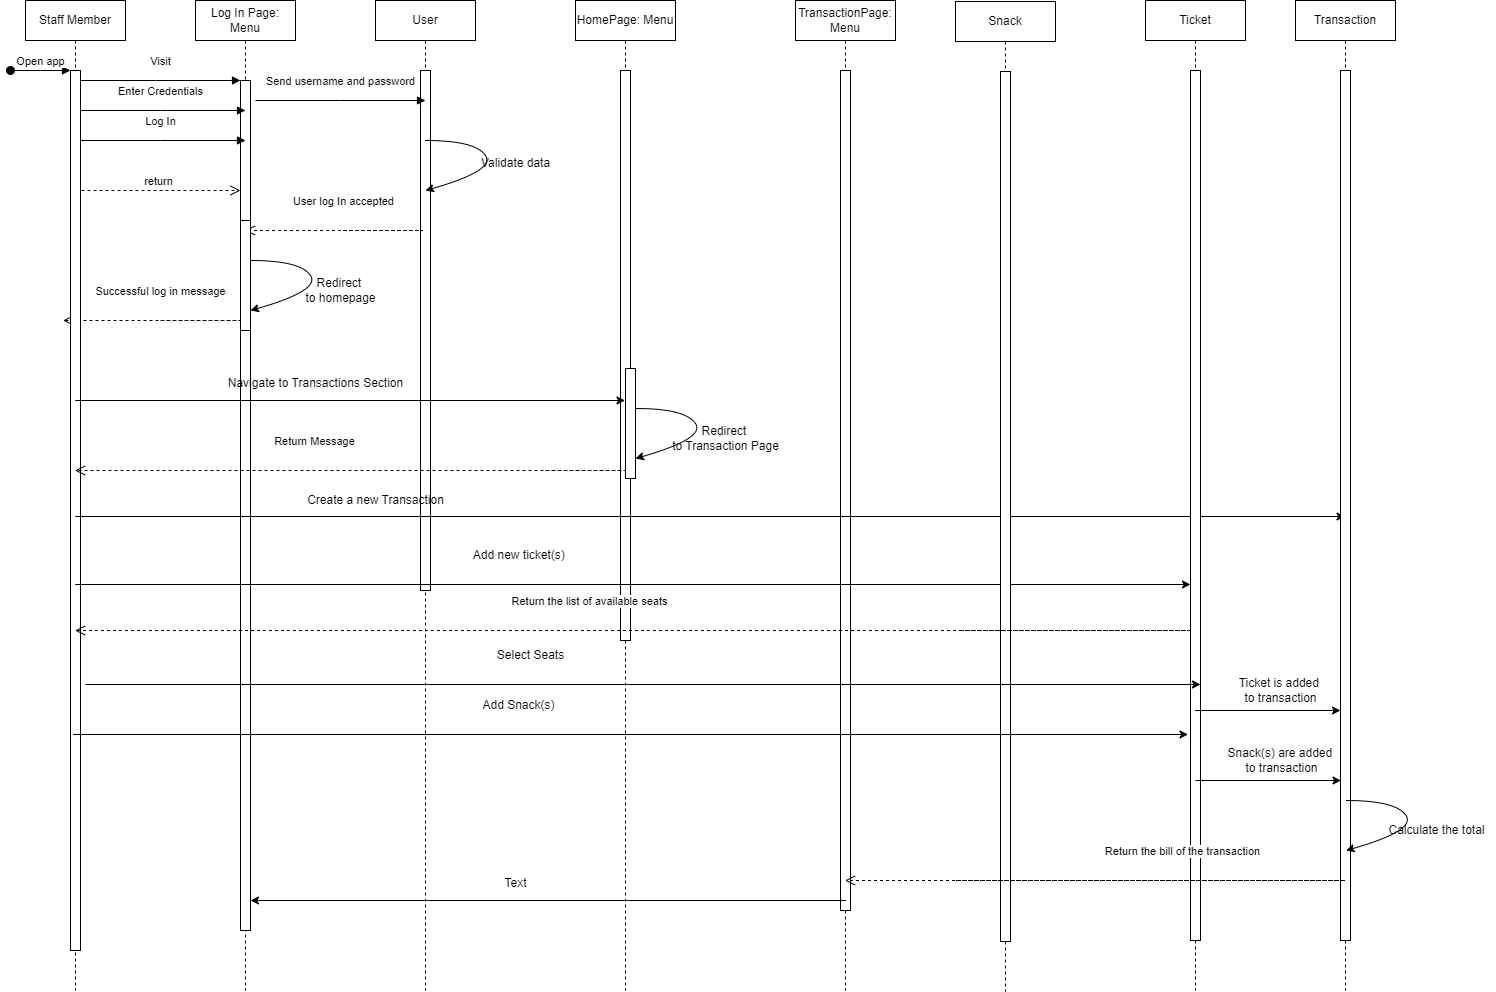

The diagram above was exported from draw.io. Its source (the exported page's mxGraphModel, read from the mxfile embedded in the PNG):
<mxGraphModel dx="794" dy="446" grid="1" gridSize="10" guides="1" tooltips="1" connect="1" arrows="1" fold="1" page="1" pageScale="1" pageWidth="850" pageHeight="1100" math="0" shadow="0">
  <root>
    <mxCell id="0" />
    <mxCell id="1" parent="0" />
    <mxCell id="O1DRumsV8EwetJxdq9BU-1" value="HomePage: Menu" style="shape=umlLifeline;perimeter=lifelinePerimeter;whiteSpace=wrap;html=1;container=0;dropTarget=0;collapsible=0;recursiveResize=0;outlineConnect=0;portConstraint=eastwest;newEdgeStyle={&quot;edgeStyle&quot;:&quot;elbowEdgeStyle&quot;,&quot;elbow&quot;:&quot;vertical&quot;,&quot;curved&quot;:0,&quot;rounded&quot;:0};" vertex="1" parent="1">
      <mxGeometry x="600" y="40" width="100" height="990" as="geometry" />
    </mxCell>
    <mxCell id="O1DRumsV8EwetJxdq9BU-2" value="" style="html=1;points=[];perimeter=orthogonalPerimeter;outlineConnect=0;targetShapes=umlLifeline;portConstraint=eastwest;newEdgeStyle={&quot;edgeStyle&quot;:&quot;elbowEdgeStyle&quot;,&quot;elbow&quot;:&quot;vertical&quot;,&quot;curved&quot;:0,&quot;rounded&quot;:0};" vertex="1" parent="O1DRumsV8EwetJxdq9BU-1">
      <mxGeometry x="45" y="70" width="10" height="570" as="geometry" />
    </mxCell>
    <mxCell id="O1DRumsV8EwetJxdq9BU-3" value="Log In Page: Menu" style="shape=umlLifeline;perimeter=lifelinePerimeter;whiteSpace=wrap;html=1;container=0;dropTarget=0;collapsible=0;recursiveResize=0;outlineConnect=0;portConstraint=eastwest;newEdgeStyle={&quot;edgeStyle&quot;:&quot;elbowEdgeStyle&quot;,&quot;elbow&quot;:&quot;vertical&quot;,&quot;curved&quot;:0,&quot;rounded&quot;:0};" vertex="1" parent="1">
      <mxGeometry x="220" y="40" width="100" height="990" as="geometry" />
    </mxCell>
    <mxCell id="O1DRumsV8EwetJxdq9BU-4" value="" style="html=1;points=[];perimeter=orthogonalPerimeter;outlineConnect=0;targetShapes=umlLifeline;portConstraint=eastwest;newEdgeStyle={&quot;edgeStyle&quot;:&quot;elbowEdgeStyle&quot;,&quot;elbow&quot;:&quot;vertical&quot;,&quot;curved&quot;:0,&quot;rounded&quot;:0};" vertex="1" parent="O1DRumsV8EwetJxdq9BU-3">
      <mxGeometry x="45" y="80" width="10" height="850" as="geometry" />
    </mxCell>
    <mxCell id="O1DRumsV8EwetJxdq9BU-5" value="Visit" style="html=1;verticalAlign=bottom;endArrow=block;edgeStyle=elbowEdgeStyle;elbow=vertical;curved=0;rounded=0;" edge="1" parent="1" source="O1DRumsV8EwetJxdq9BU-20" target="O1DRumsV8EwetJxdq9BU-4">
      <mxGeometry y="10" relative="1" as="geometry">
        <mxPoint x="195" y="130" as="sourcePoint" />
        <Array as="points">
          <mxPoint x="180" y="120" />
        </Array>
        <mxPoint as="offset" />
      </mxGeometry>
    </mxCell>
    <mxCell id="O1DRumsV8EwetJxdq9BU-6" value="return" style="html=1;verticalAlign=bottom;endArrow=open;dashed=1;endSize=8;edgeStyle=elbowEdgeStyle;elbow=vertical;curved=0;rounded=0;" edge="1" parent="1" target="O1DRumsV8EwetJxdq9BU-4">
      <mxGeometry relative="1" as="geometry">
        <mxPoint x="175" y="235" as="targetPoint" />
        <Array as="points">
          <mxPoint x="180" y="230" />
        </Array>
        <mxPoint x="100" y="230" as="sourcePoint" />
      </mxGeometry>
    </mxCell>
    <mxCell id="O1DRumsV8EwetJxdq9BU-7" value="Enter Credentials" style="html=1;verticalAlign=bottom;endArrow=block;edgeStyle=elbowEdgeStyle;elbow=vertical;curved=0;rounded=0;" edge="1" parent="1">
      <mxGeometry y="10" relative="1" as="geometry">
        <mxPoint x="100" y="150" as="sourcePoint" />
        <Array as="points">
          <mxPoint x="185" y="150" />
        </Array>
        <mxPoint x="270" y="150" as="targetPoint" />
        <mxPoint as="offset" />
      </mxGeometry>
    </mxCell>
    <mxCell id="O1DRumsV8EwetJxdq9BU-8" value="Log In" style="html=1;verticalAlign=bottom;endArrow=block;edgeStyle=elbowEdgeStyle;elbow=vertical;curved=0;rounded=0;" edge="1" parent="1">
      <mxGeometry y="10" relative="1" as="geometry">
        <mxPoint x="100" y="180" as="sourcePoint" />
        <Array as="points">
          <mxPoint x="185" y="180" />
        </Array>
        <mxPoint x="270" y="180" as="targetPoint" />
        <mxPoint as="offset" />
      </mxGeometry>
    </mxCell>
    <mxCell id="O1DRumsV8EwetJxdq9BU-9" value="User" style="shape=umlLifeline;perimeter=lifelinePerimeter;whiteSpace=wrap;html=1;container=0;dropTarget=0;collapsible=0;recursiveResize=0;outlineConnect=0;portConstraint=eastwest;newEdgeStyle={&quot;edgeStyle&quot;:&quot;elbowEdgeStyle&quot;,&quot;elbow&quot;:&quot;vertical&quot;,&quot;curved&quot;:0,&quot;rounded&quot;:0};" vertex="1" parent="1">
      <mxGeometry x="400" y="40" width="100" height="990" as="geometry" />
    </mxCell>
    <mxCell id="O1DRumsV8EwetJxdq9BU-10" value="" style="html=1;points=[];perimeter=orthogonalPerimeter;outlineConnect=0;targetShapes=umlLifeline;portConstraint=eastwest;newEdgeStyle={&quot;edgeStyle&quot;:&quot;elbowEdgeStyle&quot;,&quot;elbow&quot;:&quot;vertical&quot;,&quot;curved&quot;:0,&quot;rounded&quot;:0};" vertex="1" parent="O1DRumsV8EwetJxdq9BU-9">
      <mxGeometry x="45" y="70" width="10" height="520" as="geometry" />
    </mxCell>
    <mxCell id="O1DRumsV8EwetJxdq9BU-11" value="Send username and password" style="html=1;verticalAlign=bottom;endArrow=block;edgeStyle=elbowEdgeStyle;elbow=vertical;curved=0;rounded=0;" edge="1" parent="1">
      <mxGeometry y="10" relative="1" as="geometry">
        <mxPoint x="280" y="140" as="sourcePoint" />
        <Array as="points">
          <mxPoint x="365" y="140" />
        </Array>
        <mxPoint x="450" y="140" as="targetPoint" />
        <mxPoint as="offset" />
      </mxGeometry>
    </mxCell>
    <mxCell id="O1DRumsV8EwetJxdq9BU-12" value="" style="curved=1;endArrow=classic;html=1;rounded=0;" edge="1" parent="1" target="O1DRumsV8EwetJxdq9BU-9">
      <mxGeometry width="50" height="50" relative="1" as="geometry">
        <mxPoint x="450" y="180" as="sourcePoint" />
        <mxPoint x="530" y="260" as="targetPoint" />
        <Array as="points">
          <mxPoint x="500" y="180" />
          <mxPoint x="520" y="210" />
          <mxPoint x="450" y="230" />
        </Array>
      </mxGeometry>
    </mxCell>
    <mxCell id="O1DRumsV8EwetJxdq9BU-13" value="Validate data" style="text;html=1;align=center;verticalAlign=middle;resizable=0;points=[];autosize=1;strokeColor=none;fillColor=none;" vertex="1" parent="1">
      <mxGeometry x="495" y="188" width="90" height="30" as="geometry" />
    </mxCell>
    <mxCell id="O1DRumsV8EwetJxdq9BU-14" value="User log In accepted" style="html=1;verticalAlign=bottom;endArrow=open;dashed=1;endSize=8;edgeStyle=elbowEdgeStyle;elbow=vertical;curved=0;rounded=0;" edge="1" parent="1" target="O1DRumsV8EwetJxdq9BU-3">
      <mxGeometry x="0.2418" y="-20" relative="1" as="geometry">
        <mxPoint x="532.5" y="270" as="targetPoint" />
        <Array as="points">
          <mxPoint x="447.5" y="270" />
        </Array>
        <mxPoint x="367.5" y="270" as="sourcePoint" />
        <mxPoint as="offset" />
      </mxGeometry>
    </mxCell>
    <mxCell id="O1DRumsV8EwetJxdq9BU-15" value="" style="rounded=0;whiteSpace=wrap;html=1;" vertex="1" parent="1">
      <mxGeometry x="265" y="260" width="10" height="110" as="geometry" />
    </mxCell>
    <mxCell id="O1DRumsV8EwetJxdq9BU-16" value="" style="curved=1;endArrow=classic;html=1;rounded=0;" edge="1" parent="1">
      <mxGeometry width="50" height="50" relative="1" as="geometry">
        <mxPoint x="275" y="300" as="sourcePoint" />
        <mxPoint x="275" y="350" as="targetPoint" />
        <Array as="points">
          <mxPoint x="325" y="300" />
          <mxPoint x="345" y="330" />
          <mxPoint x="275" y="350" />
        </Array>
      </mxGeometry>
    </mxCell>
    <mxCell id="O1DRumsV8EwetJxdq9BU-17" value="Redirect&amp;nbsp;&lt;div&gt;to homepage&lt;/div&gt;" style="text;html=1;align=center;verticalAlign=middle;resizable=0;points=[];autosize=1;strokeColor=none;fillColor=none;" vertex="1" parent="1">
      <mxGeometry x="320" y="310" width="90" height="40" as="geometry" />
    </mxCell>
    <mxCell id="O1DRumsV8EwetJxdq9BU-18" value="Successful log in message" style="html=1;verticalAlign=bottom;endArrow=open;dashed=1;endSize=8;edgeStyle=elbowEdgeStyle;elbow=vertical;curved=0;rounded=0;" edge="1" parent="1">
      <mxGeometry x="0.2418" y="-20" relative="1" as="geometry">
        <mxPoint x="87.5" y="360" as="targetPoint" />
        <Array as="points">
          <mxPoint x="265" y="360" />
        </Array>
        <mxPoint x="185" y="360" as="sourcePoint" />
        <mxPoint as="offset" />
      </mxGeometry>
    </mxCell>
    <mxCell id="O1DRumsV8EwetJxdq9BU-19" value="Staff Member" style="shape=umlLifeline;perimeter=lifelinePerimeter;whiteSpace=wrap;html=1;container=0;dropTarget=0;collapsible=0;recursiveResize=0;outlineConnect=0;portConstraint=eastwest;newEdgeStyle={&quot;edgeStyle&quot;:&quot;elbowEdgeStyle&quot;,&quot;elbow&quot;:&quot;vertical&quot;,&quot;curved&quot;:0,&quot;rounded&quot;:0};" vertex="1" parent="1">
      <mxGeometry x="50" y="40" width="100" height="990" as="geometry" />
    </mxCell>
    <mxCell id="O1DRumsV8EwetJxdq9BU-20" value="" style="html=1;points=[];perimeter=orthogonalPerimeter;outlineConnect=0;targetShapes=umlLifeline;portConstraint=eastwest;newEdgeStyle={&quot;edgeStyle&quot;:&quot;elbowEdgeStyle&quot;,&quot;elbow&quot;:&quot;vertical&quot;,&quot;curved&quot;:0,&quot;rounded&quot;:0};" vertex="1" parent="O1DRumsV8EwetJxdq9BU-19">
      <mxGeometry x="45" y="70" width="10" height="880" as="geometry" />
    </mxCell>
    <mxCell id="O1DRumsV8EwetJxdq9BU-21" value="Open app" style="html=1;verticalAlign=bottom;startArrow=oval;endArrow=block;startSize=8;edgeStyle=elbowEdgeStyle;elbow=vertical;curved=0;rounded=0;" edge="1" parent="O1DRumsV8EwetJxdq9BU-19" target="O1DRumsV8EwetJxdq9BU-20">
      <mxGeometry relative="1" as="geometry">
        <mxPoint x="-15" y="70" as="sourcePoint" />
      </mxGeometry>
    </mxCell>
    <mxCell id="O1DRumsV8EwetJxdq9BU-22" value="" style="endArrow=classic;html=1;rounded=0;" edge="1" parent="1" target="O1DRumsV8EwetJxdq9BU-1">
      <mxGeometry width="50" height="50" relative="1" as="geometry">
        <mxPoint x="99.90034482758605" y="439.9999999999999" as="sourcePoint" />
        <mxPoint x="440.09" y="440" as="targetPoint" />
      </mxGeometry>
    </mxCell>
    <mxCell id="O1DRumsV8EwetJxdq9BU-23" value="Navigate to Transactions Section" style="text;html=1;align=center;verticalAlign=middle;resizable=0;points=[];autosize=1;strokeColor=none;fillColor=none;" vertex="1" parent="1">
      <mxGeometry x="240" y="408" width="200" height="30" as="geometry" />
    </mxCell>
    <mxCell id="O1DRumsV8EwetJxdq9BU-24" value="" style="rounded=0;whiteSpace=wrap;html=1;" vertex="1" parent="1">
      <mxGeometry x="650" y="408" width="10" height="110" as="geometry" />
    </mxCell>
    <mxCell id="O1DRumsV8EwetJxdq9BU-25" value="" style="curved=1;endArrow=classic;html=1;rounded=0;" edge="1" parent="1">
      <mxGeometry width="50" height="50" relative="1" as="geometry">
        <mxPoint x="660" y="448" as="sourcePoint" />
        <mxPoint x="660" y="498" as="targetPoint" />
        <Array as="points">
          <mxPoint x="710" y="448" />
          <mxPoint x="730" y="478" />
          <mxPoint x="660" y="498" />
        </Array>
      </mxGeometry>
    </mxCell>
    <mxCell id="O1DRumsV8EwetJxdq9BU-26" value="Redirect&amp;nbsp;&lt;div&gt;to Transaction Page&lt;/div&gt;" style="text;html=1;align=center;verticalAlign=middle;resizable=0;points=[];autosize=1;strokeColor=none;fillColor=none;" vertex="1" parent="1">
      <mxGeometry x="685" y="458" width="130" height="40" as="geometry" />
    </mxCell>
    <mxCell id="O1DRumsV8EwetJxdq9BU-27" value="TransactionPage: Menu" style="shape=umlLifeline;perimeter=lifelinePerimeter;whiteSpace=wrap;html=1;container=0;dropTarget=0;collapsible=0;recursiveResize=0;outlineConnect=0;portConstraint=eastwest;newEdgeStyle={&quot;edgeStyle&quot;:&quot;elbowEdgeStyle&quot;,&quot;elbow&quot;:&quot;vertical&quot;,&quot;curved&quot;:0,&quot;rounded&quot;:0};" vertex="1" parent="1">
      <mxGeometry x="820" y="40" width="100" height="990" as="geometry" />
    </mxCell>
    <mxCell id="O1DRumsV8EwetJxdq9BU-28" value="" style="html=1;points=[];perimeter=orthogonalPerimeter;outlineConnect=0;targetShapes=umlLifeline;portConstraint=eastwest;newEdgeStyle={&quot;edgeStyle&quot;:&quot;elbowEdgeStyle&quot;,&quot;elbow&quot;:&quot;vertical&quot;,&quot;curved&quot;:0,&quot;rounded&quot;:0};" vertex="1" parent="O1DRumsV8EwetJxdq9BU-27">
      <mxGeometry x="45" y="70" width="10" height="840" as="geometry" />
    </mxCell>
    <mxCell id="O1DRumsV8EwetJxdq9BU-29" value="Return Message" style="html=1;verticalAlign=bottom;endArrow=open;dashed=1;endSize=8;edgeStyle=elbowEdgeStyle;elbow=vertical;curved=0;rounded=0;" edge="1" parent="1" target="O1DRumsV8EwetJxdq9BU-19">
      <mxGeometry x="0.2418" y="-20" relative="1" as="geometry">
        <mxPoint x="472.5" y="510" as="targetPoint" />
        <Array as="points">
          <mxPoint x="650" y="510" />
        </Array>
        <mxPoint x="570" y="510" as="sourcePoint" />
        <mxPoint as="offset" />
      </mxGeometry>
    </mxCell>
    <mxCell id="O1DRumsV8EwetJxdq9BU-30" value="" style="endArrow=classic;html=1;rounded=0;" edge="1" parent="1">
      <mxGeometry width="50" height="50" relative="1" as="geometry">
        <mxPoint x="99.90034482758605" y="555.9999999999999" as="sourcePoint" />
        <mxPoint x="1369.5" y="556" as="targetPoint" />
      </mxGeometry>
    </mxCell>
    <mxCell id="O1DRumsV8EwetJxdq9BU-31" value="Create a new Transaction" style="text;html=1;align=center;verticalAlign=middle;resizable=0;points=[];autosize=1;strokeColor=none;fillColor=none;" vertex="1" parent="1">
      <mxGeometry x="320" y="525" width="160" height="30" as="geometry" />
    </mxCell>
    <mxCell id="O1DRumsV8EwetJxdq9BU-32" value="" style="endArrow=classic;html=1;rounded=0;" edge="1" parent="1" target="O1DRumsV8EwetJxdq9BU-40">
      <mxGeometry width="50" height="50" relative="1" as="geometry">
        <mxPoint x="99.90034482758605" y="623.9999999999999" as="sourcePoint" />
        <mxPoint x="869.5" y="624" as="targetPoint" />
      </mxGeometry>
    </mxCell>
    <mxCell id="O1DRumsV8EwetJxdq9BU-33" value="Add new ticket(s)&amp;nbsp;" style="text;html=1;align=center;verticalAlign=middle;resizable=0;points=[];autosize=1;strokeColor=none;fillColor=none;" vertex="1" parent="1">
      <mxGeometry x="485" y="580" width="120" height="30" as="geometry" />
    </mxCell>
    <mxCell id="O1DRumsV8EwetJxdq9BU-34" value="Snack" style="shape=umlLifeline;perimeter=lifelinePerimeter;whiteSpace=wrap;html=1;container=0;dropTarget=0;collapsible=0;recursiveResize=0;outlineConnect=0;portConstraint=eastwest;newEdgeStyle={&quot;edgeStyle&quot;:&quot;elbowEdgeStyle&quot;,&quot;elbow&quot;:&quot;vertical&quot;,&quot;curved&quot;:0,&quot;rounded&quot;:0};" vertex="1" parent="1">
      <mxGeometry x="980" y="41" width="100" height="990" as="geometry" />
    </mxCell>
    <mxCell id="O1DRumsV8EwetJxdq9BU-35" value="" style="html=1;points=[];perimeter=orthogonalPerimeter;outlineConnect=0;targetShapes=umlLifeline;portConstraint=eastwest;newEdgeStyle={&quot;edgeStyle&quot;:&quot;elbowEdgeStyle&quot;,&quot;elbow&quot;:&quot;vertical&quot;,&quot;curved&quot;:0,&quot;rounded&quot;:0};" vertex="1" parent="O1DRumsV8EwetJxdq9BU-34">
      <mxGeometry x="45" y="70" width="10" height="870" as="geometry" />
    </mxCell>
    <mxCell id="O1DRumsV8EwetJxdq9BU-38" value="Return the list of available seats" style="html=1;verticalAlign=bottom;endArrow=open;dashed=1;endSize=8;edgeStyle=elbowEdgeStyle;elbow=vertical;curved=0;rounded=0;" edge="1" parent="1" target="O1DRumsV8EwetJxdq9BU-19">
      <mxGeometry x="0.2418" y="-20" relative="1" as="geometry">
        <mxPoint x="140" y="670" as="targetPoint" />
        <Array as="points">
          <mxPoint x="1220" y="670" />
        </Array>
        <mxPoint x="985.5" y="670" as="sourcePoint" />
        <mxPoint as="offset" />
      </mxGeometry>
    </mxCell>
    <mxCell id="O1DRumsV8EwetJxdq9BU-39" value="Ticket" style="shape=umlLifeline;perimeter=lifelinePerimeter;whiteSpace=wrap;html=1;container=0;dropTarget=0;collapsible=0;recursiveResize=0;outlineConnect=0;portConstraint=eastwest;newEdgeStyle={&quot;edgeStyle&quot;:&quot;elbowEdgeStyle&quot;,&quot;elbow&quot;:&quot;vertical&quot;,&quot;curved&quot;:0,&quot;rounded&quot;:0};" vertex="1" parent="1">
      <mxGeometry x="1170" y="40" width="100" height="990" as="geometry" />
    </mxCell>
    <mxCell id="O1DRumsV8EwetJxdq9BU-40" value="" style="html=1;points=[];perimeter=orthogonalPerimeter;outlineConnect=0;targetShapes=umlLifeline;portConstraint=eastwest;newEdgeStyle={&quot;edgeStyle&quot;:&quot;elbowEdgeStyle&quot;,&quot;elbow&quot;:&quot;vertical&quot;,&quot;curved&quot;:0,&quot;rounded&quot;:0};" vertex="1" parent="O1DRumsV8EwetJxdq9BU-39">
      <mxGeometry x="45" y="70" width="10" height="870" as="geometry" />
    </mxCell>
    <mxCell id="O1DRumsV8EwetJxdq9BU-43" value="Transaction" style="shape=umlLifeline;perimeter=lifelinePerimeter;whiteSpace=wrap;html=1;container=0;dropTarget=0;collapsible=0;recursiveResize=0;outlineConnect=0;portConstraint=eastwest;newEdgeStyle={&quot;edgeStyle&quot;:&quot;elbowEdgeStyle&quot;,&quot;elbow&quot;:&quot;vertical&quot;,&quot;curved&quot;:0,&quot;rounded&quot;:0};" vertex="1" parent="1">
      <mxGeometry x="1320" y="40" width="100" height="990" as="geometry" />
    </mxCell>
    <mxCell id="O1DRumsV8EwetJxdq9BU-44" value="" style="html=1;points=[];perimeter=orthogonalPerimeter;outlineConnect=0;targetShapes=umlLifeline;portConstraint=eastwest;newEdgeStyle={&quot;edgeStyle&quot;:&quot;elbowEdgeStyle&quot;,&quot;elbow&quot;:&quot;vertical&quot;,&quot;curved&quot;:0,&quot;rounded&quot;:0};" vertex="1" parent="O1DRumsV8EwetJxdq9BU-43">
      <mxGeometry x="45" y="70" width="10" height="870" as="geometry" />
    </mxCell>
    <mxCell id="O1DRumsV8EwetJxdq9BU-46" value="" style="endArrow=classic;html=1;rounded=0;" edge="1" parent="1">
      <mxGeometry width="50" height="50" relative="1" as="geometry">
        <mxPoint x="109.90034482758605" y="723.9999999999999" as="sourcePoint" />
        <mxPoint x="1225" y="724" as="targetPoint" />
      </mxGeometry>
    </mxCell>
    <mxCell id="O1DRumsV8EwetJxdq9BU-47" value="Select Seats" style="text;html=1;align=center;verticalAlign=middle;resizable=0;points=[];autosize=1;strokeColor=none;fillColor=none;" vertex="1" parent="1">
      <mxGeometry x="510" y="680" width="90" height="30" as="geometry" />
    </mxCell>
    <mxCell id="O1DRumsV8EwetJxdq9BU-48" value="Add Snack(s)" style="text;html=1;align=center;verticalAlign=middle;resizable=0;points=[];autosize=1;strokeColor=none;fillColor=none;" vertex="1" parent="1">
      <mxGeometry x="492.55" y="730" width="100" height="30" as="geometry" />
    </mxCell>
    <mxCell id="O1DRumsV8EwetJxdq9BU-49" value="" style="endArrow=classic;html=1;rounded=0;" edge="1" parent="1">
      <mxGeometry width="50" height="50" relative="1" as="geometry">
        <mxPoint x="97.45034482758605" y="773.9999999999999" as="sourcePoint" />
        <mxPoint x="1212.55" y="774" as="targetPoint" />
      </mxGeometry>
    </mxCell>
    <mxCell id="O1DRumsV8EwetJxdq9BU-50" value="" style="endArrow=classic;html=1;rounded=0;" edge="1" parent="1">
      <mxGeometry width="50" height="50" relative="1" as="geometry">
        <mxPoint x="1219.5" y="750" as="sourcePoint" />
        <mxPoint x="1365" y="750" as="targetPoint" />
      </mxGeometry>
    </mxCell>
    <mxCell id="O1DRumsV8EwetJxdq9BU-51" value="Ticket is added&amp;nbsp;&lt;div&gt;to transaction&lt;/div&gt;" style="text;html=1;align=center;verticalAlign=middle;resizable=0;points=[];autosize=1;strokeColor=none;fillColor=none;" vertex="1" parent="1">
      <mxGeometry x="1250" y="710" width="110" height="40" as="geometry" />
    </mxCell>
    <mxCell id="O1DRumsV8EwetJxdq9BU-52" value="" style="endArrow=classic;html=1;rounded=0;" edge="1" parent="1">
      <mxGeometry width="50" height="50" relative="1" as="geometry">
        <mxPoint x="1220" y="820" as="sourcePoint" />
        <mxPoint x="1365.5" y="820" as="targetPoint" />
      </mxGeometry>
    </mxCell>
    <mxCell id="O1DRumsV8EwetJxdq9BU-53" value="Snack(s) are added&amp;nbsp;&lt;div&gt;to transaction&lt;/div&gt;" style="text;html=1;align=center;verticalAlign=middle;resizable=0;points=[];autosize=1;strokeColor=none;fillColor=none;" vertex="1" parent="1">
      <mxGeometry x="1240.5" y="780" width="130" height="40" as="geometry" />
    </mxCell>
    <mxCell id="O1DRumsV8EwetJxdq9BU-54" value="" style="curved=1;endArrow=classic;html=1;rounded=0;" edge="1" parent="1">
      <mxGeometry width="50" height="50" relative="1" as="geometry">
        <mxPoint x="1370.5" y="840" as="sourcePoint" />
        <mxPoint x="1370.5" y="890" as="targetPoint" />
        <Array as="points">
          <mxPoint x="1420.5" y="840" />
          <mxPoint x="1440.5" y="870" />
          <mxPoint x="1370.5" y="890" />
        </Array>
      </mxGeometry>
    </mxCell>
    <mxCell id="O1DRumsV8EwetJxdq9BU-55" value="Calculate the total" style="text;html=1;align=center;verticalAlign=middle;resizable=0;points=[];autosize=1;strokeColor=none;fillColor=none;" vertex="1" parent="1">
      <mxGeometry x="1400.5" y="855" width="120" height="30" as="geometry" />
    </mxCell>
    <mxCell id="O1DRumsV8EwetJxdq9BU-56" value="Return the bill of the transaction" style="html=1;verticalAlign=bottom;endArrow=open;dashed=1;endSize=8;edgeStyle=elbowEdgeStyle;elbow=vertical;curved=0;rounded=0;" edge="1" parent="1" target="O1DRumsV8EwetJxdq9BU-27">
      <mxGeometry x="0.2418" y="-20" relative="1" as="geometry">
        <mxPoint x="95" y="920" as="targetPoint" />
        <Array as="points">
          <mxPoint x="1370" y="920" />
        </Array>
        <mxPoint x="980.5" y="920" as="sourcePoint" />
        <mxPoint as="offset" />
      </mxGeometry>
    </mxCell>
    <mxCell id="O1DRumsV8EwetJxdq9BU-58" value="" style="endArrow=classic;html=1;rounded=0;" edge="1" parent="1">
      <mxGeometry width="50" height="50" relative="1" as="geometry">
        <mxPoint x="870.5" y="940" as="sourcePoint" />
        <mxPoint x="275" y="940" as="targetPoint" />
      </mxGeometry>
    </mxCell>
    <mxCell id="O1DRumsV8EwetJxdq9BU-59" value="Text" style="text;html=1;align=center;verticalAlign=middle;resizable=0;points=[];autosize=1;strokeColor=none;fillColor=none;" vertex="1" parent="1">
      <mxGeometry x="515" y="908" width="50" height="30" as="geometry" />
    </mxCell>
  </root>
</mxGraphModel>